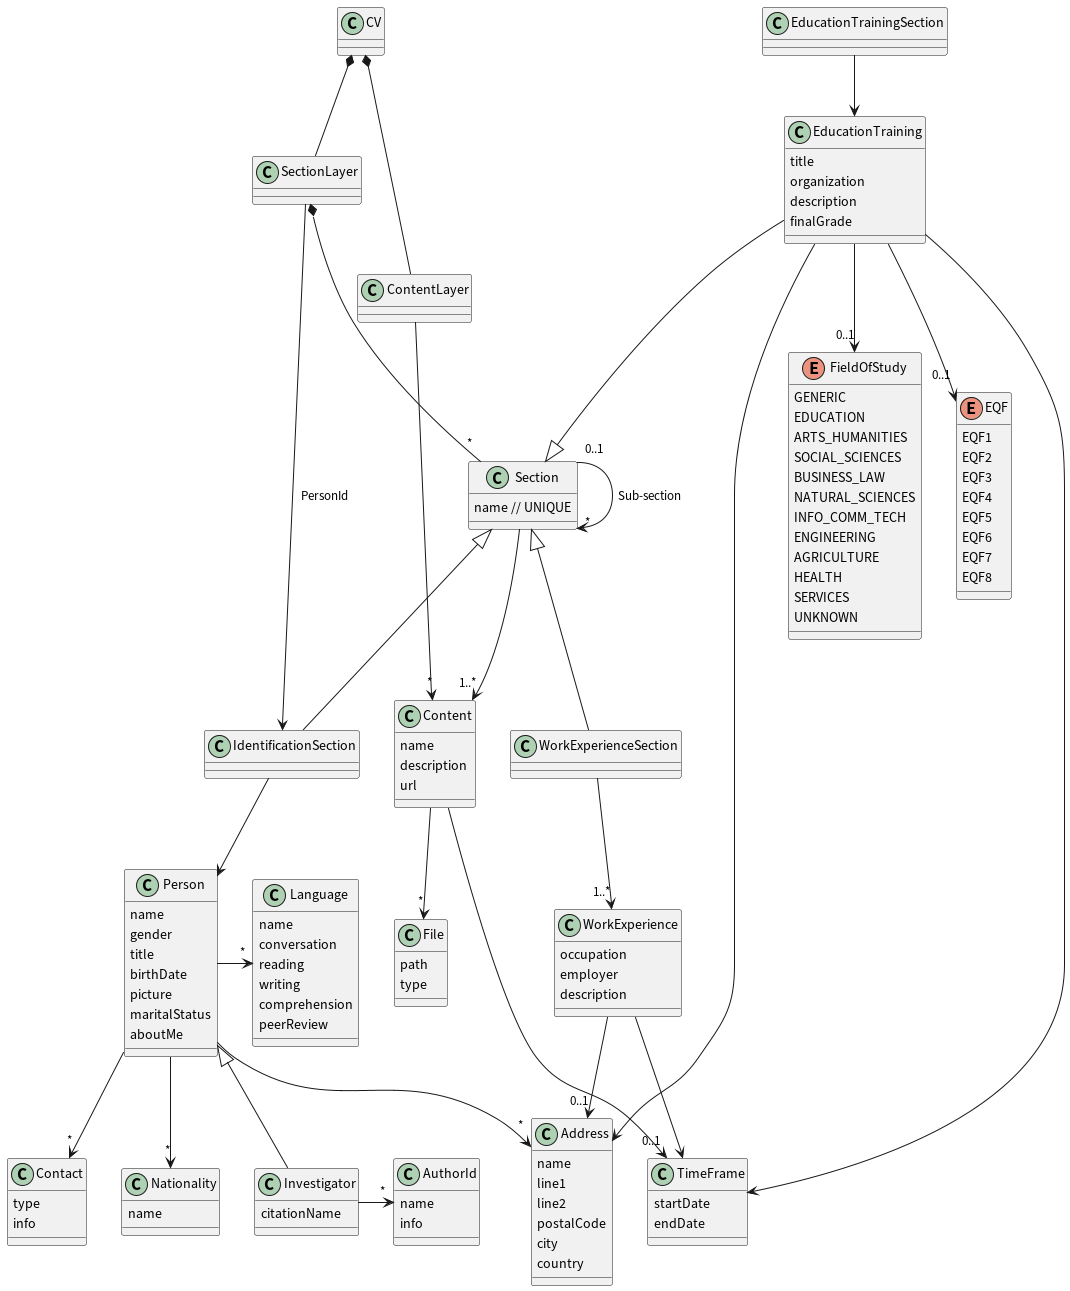

The diagram above was rendered by PlantUML. Its source (embedded in the PNG):
@startuml

class CV {}

class ContentLayer {}

class Content {
  name
  description
  url
}

class File {
  path
  type
}

class SectionLayer {}

class Section {
  name // UNIQUE
}

' || IdSection

class IdentificationSection {}

class Contact {
  type
  info
}

class Language {
  name
  conversation
  reading
  writing
  comprehension
  peerReview
}

class Person {
  name
  gender
  title
  birthDate
  picture
  maritalStatus
  aboutMe
}

class Address {
  name
  line1
  line2
  postalCode
  city
  country
}

class Nationality {
  name
}

class Investigator {
  citationName
}

class AuthorId {
  name
  info
}

' || END IdSection

' || WorkExperienceSection

class WorkExperienceSection {
}

class WorkExperience {
  occupation
  employer
  description
}

class TimeFrame {
  startDate
  endDate
}

' || END WorkExperienceSection

' || EducationTrainingSection
class EducationTrainingSection {
}

class EducationTraining {
  title
  organization
  description
  finalGrade
}

enum FieldOfStudy {
  GENERIC /' generic programs and classifications '/
  EDUCATION /' Education '/
  ARTS_HUMANITIES /' Arts and humanities '/
  SOCIAL_SCIENCES /' Social sciences, journalism and information '/
  BUSINESS_LAW /' Business, administration and law '/
  NATURAL_SCIENCES /' Natural sciences, mathematics and statistics '/
  INFO_COMM_TECH /' Information and Communication Technologies '/
  ENGINEERING /' Engineering, manufacturing and construction '/
  AGRICULTURE /' Agriculture, forestry, fisheries and veterinary '/
  HEALTH /' Health and welfare '/
  SERVICES /' Services '/
  UNKNOWN /' Field unknown '/
}

enum EQF {
  EQF1
  EQF2
  EQF3
  EQF4
  EQF5
  EQF6
  EQF7
  EQF8
}

' || END EducationTrainingSection

ContentLayer -u-* CV
SectionLayer -u-* CV

ContentLayer -d-> "*" Content
Content --> "0..1" TimeFrame
Content --> "*" File

SectionLayer --> IdentificationSection : "PersonId"
Section --> "1..*" Content
Section "*" -u-* SectionLayer
Section "0..1" -d-> "*" Section : "Sub-section"

IdentificationSection -u-|> Section
' CV -d-> "1" Section : "Identification"
IdentificationSection --> Person

Person --> "*" Contact
Person --> "*" Nationality
Person --> "*" Address
Person -r-> "*" Language

Investigator -u-|> Person
Investigator -r-> "*" AuthorId

WorkExperienceSection -u-|> Section
WorkExperienceSection -d-> "1..*" WorkExperience
WorkExperience --> "0..1" Address
WorkExperience --> TimeFrame

EducationTraining --|> Section
EducationTrainingSection --> EducationTraining
EducationTraining --> Address
EducationTraining --> TimeFrame
EducationTraining --> "0..1" FieldOfStudy
EducationTraining --> "0..1" EQF

@enduml